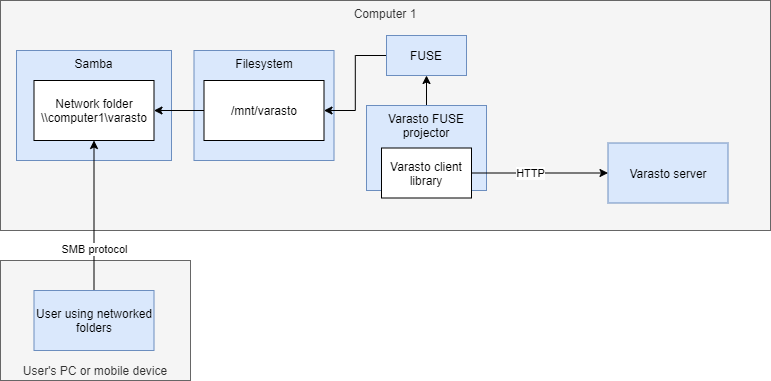

The diagram above was exported from draw.io. Its source (the exported page's mxGraphModel, read from the mxfile embedded in the PNG):
<mxGraphModel dx="1070" dy="783" grid="1" gridSize="10" guides="1" tooltips="1" connect="1" arrows="1" fold="1" page="1" pageScale="1" pageWidth="1100" pageHeight="850" math="0" shadow="0">
  <root>
    <mxCell id="0" />
    <mxCell id="1" parent="0" />
    <mxCell id="1akkXCsW_r93w6GtVq_q-18" value="User's PC or mobile device" style="rounded=0;whiteSpace=wrap;html=1;verticalAlign=bottom;fillColor=#f5f5f5;strokeColor=#666666;fontColor=#333333;" parent="1" vertex="1">
      <mxGeometry x="40" y="300" width="190" height="120" as="geometry" />
    </mxCell>
    <mxCell id="1akkXCsW_r93w6GtVq_q-1" value="Computer 1" style="rounded=0;whiteSpace=wrap;html=1;verticalAlign=top;fillColor=#f5f5f5;strokeColor=#666666;fontColor=#333333;" parent="1" vertex="1">
      <mxGeometry x="40" y="40" width="770" height="230" as="geometry" />
    </mxCell>
    <mxCell id="1akkXCsW_r93w6GtVq_q-8" value="Samba" style="rounded=0;whiteSpace=wrap;html=1;verticalAlign=top;fillColor=#dae8fc;strokeColor=#6c8ebf;" parent="1" vertex="1">
      <mxGeometry x="56" y="90" width="155" height="110" as="geometry" />
    </mxCell>
    <mxCell id="1akkXCsW_r93w6GtVq_q-3" value="Varasto server" style="rounded=0;whiteSpace=wrap;html=1;fillColor=#dae8fc;strokeColor=#6c8ebf;" parent="1" vertex="1">
      <mxGeometry x="647.5" y="182.5" width="120" height="60" as="geometry" />
    </mxCell>
    <mxCell id="1akkXCsW_r93w6GtVq_q-15" style="edgeStyle=orthogonalEdgeStyle;rounded=0;orthogonalLoop=1;jettySize=auto;html=1;exitX=0.5;exitY=0;exitDx=0;exitDy=0;entryX=0.5;entryY=1;entryDx=0;entryDy=0;" parent="1" source="1akkXCsW_r93w6GtVq_q-4" target="1akkXCsW_r93w6GtVq_q-11" edge="1">
      <mxGeometry relative="1" as="geometry" />
    </mxCell>
    <mxCell id="1akkXCsW_r93w6GtVq_q-4" value="Varasto FUSE projector" style="rounded=0;whiteSpace=wrap;html=1;verticalAlign=top;fillColor=#dae8fc;strokeColor=#6c8ebf;" parent="1" vertex="1">
      <mxGeometry x="406" y="145" width="120" height="85" as="geometry" />
    </mxCell>
    <mxCell id="1akkXCsW_r93w6GtVq_q-5" value="Filesystem" style="rounded=0;whiteSpace=wrap;html=1;verticalAlign=top;fillColor=#dae8fc;strokeColor=#6c8ebf;" parent="1" vertex="1">
      <mxGeometry x="233.5" y="90" width="140" height="110" as="geometry" />
    </mxCell>
    <mxCell id="1akkXCsW_r93w6GtVq_q-13" style="edgeStyle=orthogonalEdgeStyle;rounded=0;orthogonalLoop=1;jettySize=auto;html=1;exitX=0;exitY=0.5;exitDx=0;exitDy=0;entryX=1;entryY=0.5;entryDx=0;entryDy=0;" parent="1" source="1akkXCsW_r93w6GtVq_q-6" target="1akkXCsW_r93w6GtVq_q-10" edge="1">
      <mxGeometry relative="1" as="geometry" />
    </mxCell>
    <mxCell id="1akkXCsW_r93w6GtVq_q-6" value="/mnt/varasto" style="rounded=0;whiteSpace=wrap;html=1;" parent="1" vertex="1">
      <mxGeometry x="243.5" y="120" width="120" height="60" as="geometry" />
    </mxCell>
    <mxCell id="1akkXCsW_r93w6GtVq_q-12" value="SMB protocol" style="edgeStyle=orthogonalEdgeStyle;rounded=0;orthogonalLoop=1;jettySize=auto;html=1;exitX=0.5;exitY=0;exitDx=0;exitDy=0;entryX=0.5;entryY=1;entryDx=0;entryDy=0;" parent="1" source="1akkXCsW_r93w6GtVq_q-9" target="1akkXCsW_r93w6GtVq_q-10" edge="1">
      <mxGeometry x="-0.4545" relative="1" as="geometry">
        <mxPoint as="offset" />
      </mxGeometry>
    </mxCell>
    <mxCell id="1akkXCsW_r93w6GtVq_q-9" value="User using networked folders" style="rounded=0;whiteSpace=wrap;html=1;fillColor=#dae8fc;strokeColor=#6c8ebf;" parent="1" vertex="1">
      <mxGeometry x="73.5" y="330" width="120" height="60" as="geometry" />
    </mxCell>
    <mxCell id="1akkXCsW_r93w6GtVq_q-10" value="Network folder&lt;br&gt;\\computer1\varasto" style="rounded=0;whiteSpace=wrap;html=1;" parent="1" vertex="1">
      <mxGeometry x="73.5" y="120" width="120" height="60" as="geometry" />
    </mxCell>
    <mxCell id="1akkXCsW_r93w6GtVq_q-14" style="edgeStyle=orthogonalEdgeStyle;rounded=0;orthogonalLoop=1;jettySize=auto;html=1;exitX=0;exitY=0.5;exitDx=0;exitDy=0;entryX=1;entryY=0.5;entryDx=0;entryDy=0;" parent="1" source="1akkXCsW_r93w6GtVq_q-11" target="1akkXCsW_r93w6GtVq_q-6" edge="1">
      <mxGeometry relative="1" as="geometry" />
    </mxCell>
    <mxCell id="1akkXCsW_r93w6GtVq_q-11" value="FUSE" style="rounded=0;whiteSpace=wrap;html=1;fillColor=#dae8fc;strokeColor=#6c8ebf;" parent="1" vertex="1">
      <mxGeometry x="426" y="75" width="80" height="40" as="geometry" />
    </mxCell>
    <mxCell id="1akkXCsW_r93w6GtVq_q-17" value="HTTP" style="edgeStyle=orthogonalEdgeStyle;rounded=0;orthogonalLoop=1;jettySize=auto;html=1;exitX=1;exitY=0.5;exitDx=0;exitDy=0;entryX=0;entryY=0.5;entryDx=0;entryDy=0;" parent="1" source="1akkXCsW_r93w6GtVq_q-16" target="1akkXCsW_r93w6GtVq_q-3" edge="1">
      <mxGeometry x="-0.1387" relative="1" as="geometry">
        <mxPoint as="offset" />
      </mxGeometry>
    </mxCell>
    <mxCell id="1akkXCsW_r93w6GtVq_q-16" value="Varasto client&lt;br&gt;library" style="rounded=0;whiteSpace=wrap;html=1;" parent="1" vertex="1">
      <mxGeometry x="421" y="187.5" width="90" height="50" as="geometry" />
    </mxCell>
  </root>
</mxGraphModel>